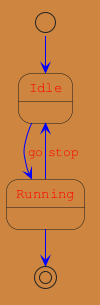

The diagram above was rendered by PlantUML. Its source (embedded in the PNG):
@startuml
<style>
stateDiagram {
  BackgroundColor Peru
  FontName Monospaced
  FontColor Red
  arrow {
    FontSize 13
    LineColor Blue
  }
}
</style>
[*] --> Idle
Idle --> Running : go
Running --> Idle : stop
Running --> [*]
@enduml